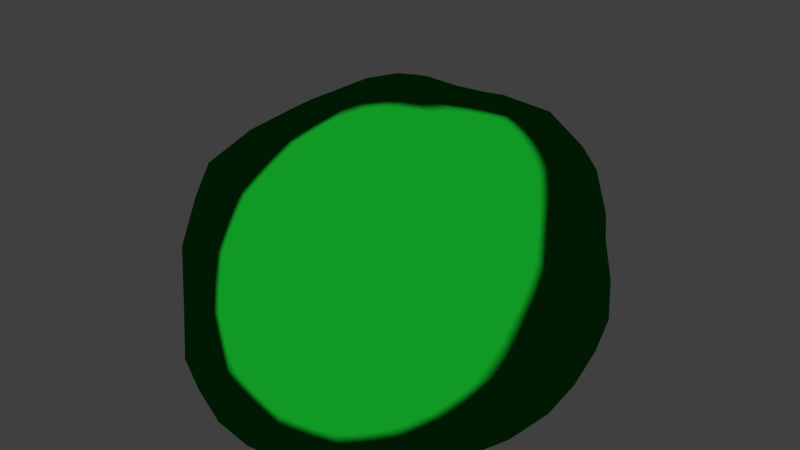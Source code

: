 # Source: dh-busch.blend  (saved by Blender 2.76.0; exported with 4.5.12 LTS)
import bpy
from mathutils import Matrix  # noqa: F401  (used for matrix-valued properties, if any)

bpy.ops.wm.read_factory_settings(use_empty=True)
scene = bpy.context.scene
scene.name = 'Scene'

# ---- collections
col_collection_1 = bpy.data.collections.new('Collection 1'); scene.collection.children.link(col_collection_1)

# ---- materials (node trees are filled in below, after node groups)
mat_buschmaterial = bpy.data.materials.new('Buschmaterial')
mat_buschmaterial.alpha_threshold = 0.0
mat_buschmaterial.roughness = 0.5

# ---- material node trees
mat_buschmaterial.use_nodes = True; mat_buschmaterial.node_tree.nodes.clear()
_N = mat_buschmaterial.node_tree.nodes; _L = mat_buschmaterial.node_tree.links
n0 = _N.new('ShaderNodeOutputMaterial'); n0.name = 'Material Output'; n0.location = (300, 300)
n1 = _N.new('ShaderNodeBsdfToon'); n1.name = 'Toon BSDF'; n1.location = (100, 300)
n1.inputs[0].default_value = (0.003303, 0.1902, 0.01124, 1.0)
_L.new(n1.outputs[0], n0.inputs[0])
n0.is_active_output = True

# ---- world
world_world = bpy.data.worlds.new('World'); scene.world = world_world
world_world.color = (0.05088, 0.05088, 0.05088)
world_world.use_sun_shadow = False
world_world.sun_shadow_jitter_overblur = 0.0
world_world.cycles.sampling_method = 'MANUAL'
world_world.cycles.sample_map_resolution = 256

# ---- meshes
me_sphere_004 = bpy.data.meshes.new('Sphere.004')
me_sphere_004.from_pydata([(-0.2718, 0.03673, 1.218), (-0.4855, 0.0256, 1.113), (-0.6667, 0.02801, 0.991), (-0.8245, 0.0246, 0.8098), (-0.9042, 0.009112, 0.5916), (-0.9483, 0.001381, 0.3907), (-0.9697, 3.301e-05, 0.1956), (-0.9028, 1.066e-05, 1.754e-06), (-0.2613, 0.08357, 1.218), (-0.4753, 0.1146, 1.124), (-0.6652, 0.1571, 1.002), (-0.8089, 0.2092, 0.8071), (-0.8786, 0.2357, 0.5906), (-0.9069, 0.2433, 0.3873), (-0.9343, 0.2503, 0.1951), (-0.872, 0.2337, 1.746e-06), (-0.2333, 0.1382, 1.22), (-0.4313, 0.2236, 1.144), (-0.6244, 0.3181, 1.031), (-0.7583, 0.4131, 0.8229), (-0.8037, 0.459, 0.5939), (-0.8145, 0.4701, 0.3875), (-0.8376, 0.4836, 0.1951), (-0.7818, 0.4514, 1.746e-06), (-0.1861, 0.1951, 1.222), (-0.3438, 0.3363, 1.153), (-0.5062, 0.4858, 1.039), (-0.6293, 0.6191, 0.8337), (-0.6682, 0.6675, 0.5975), (-0.6683, 0.6684, 0.3885), (-0.684, 0.684, 0.1952), (-0.6384, 0.6384, 1.746e-06), (-0.1245, 0.2406, 1.218), (-0.2276, 0.4181, 1.138), (-0.337, 0.6047, 1.022), (-0.4242, 0.7649, 0.8268), (-0.4656, 0.8218, 0.5976), (-0.4738, 0.8218, 0.3893), (-0.4836, 0.8377, 0.1951), (-0.4514, 0.7819, 1.746e-06), (-0.06078, 0.2648, 1.211), (-0.1092, 0.457, 1.114), (-0.1581, 0.6593, 0.9935), (-0.1983, 0.8299, 0.8108), (-0.2296, 0.8942, 0.5926), (-0.2447, 0.9165, 0.3898), (-0.2504, 0.9347, 0.1952), (-0.2336, 0.872, 1.746e-06), (-0.0007703, 0.2696, 1.206), (0.004785, 0.4681, 1.107), (0.00904, 0.6814, 0.9911), (0.01351, 0.8483, 0.8053), (0.007017, 0.9212, 0.5928), (0.0005764, 0.9436, 0.3883), (4.217e-05, 0.9672, 0.1951), (2.232e-05, 0.9028, 1.746e-06), (0.05781, 0.2591, 1.207), (0.1162, 0.4582, 1.121), (0.1739, 0.6794, 1.012), (0.2242, 0.8409, 0.8169), (0.2458, 0.9071, 0.5959), (0.2452, 0.914, 0.3881), (0.2504, 0.9344, 0.1952), (0.2337, 0.872, 1.746e-06), (0.1177, 0.2313, 1.212), (0.2313, 0.4202, 1.148), (0.3526, 0.6256, 1.032), (0.4507, 0.7793, 0.8335), (0.4848, 0.8344, 0.6004), (0.4783, 0.8281, 0.3898), (0.4841, 0.8385, 0.1953), (0.4514, 0.7819, 1.736e-06), (0.1754, 0.1853, 1.22), (0.3462, 0.3429, 1.171), (0.5231, 0.5062, 1.038), (0.6425, 0.6204, 0.8263), (0.6835, 0.6722, 0.6007), (0.6897, 0.6885, 0.3947), (0.6932, 0.6934, 0.1968), (0.6392, 0.6392, 8.207e-05), (0.2208, 0.1267, 1.228), (0.4401, 0.2358, 1.191), (0.6503, 0.3467, 1.036), (0.7645, 0.4206, 0.8128), (0.8237, 0.4656, 0.603), (0.8554, 0.4917, 0.4001), (0.8625, 0.4978, 0.1989), (0.7843, 0.4528, 0.0001561), (0.249, 0.06359, 1.232), (0.4955, 0.1148, 1.197), (0.7146, 0.1792, 1.033), (0.8293, 0.2194, 0.8094), (0.9051, 0.2413, 0.606), (0.9536, 0.2547, 0.4013), (0.9571, 0.2561, 0.1981), (0.8737, 0.2341, 0.0001052), (0.2605, 0.005228, 1.232), (0.5073, -0.002806, 1.191), (0.7245, 0.01679, 1.045), (0.8637, 0.02076, 0.8328), (0.9408, 0.009127, 0.6102), (0.982, 0.001807, 0.3995), (0.9787, -1.993e-05, 0.1965), (0.903, 8.816e-06, 1.251e-05), (0.2583, -0.04604, 1.232), (0.4886, -0.1183, 1.186), (0.6949, -0.1609, 1.07), (0.8548, -0.2053, 0.8713), (0.9278, -0.2392, 0.6237), (0.9444, -0.2514, 0.3987), (0.9396, -0.2517, 0.1959), (0.8721, -0.2337, 1.838e-06), (0.2435, -0.09438, 1.234), (0.4464, -0.2361, 1.181), (0.6188, -0.3512, 1.071), (0.7652, -0.4472, 0.8807), (0.8293, -0.4825, 0.625), (0.847, -0.4894, 0.4001), (0.8442, -0.4874, 0.1963), (0.7819, -0.4514, 1.91e-06), (0.2135, -0.1409, 1.239), (0.3809, -0.3446, 1.175), (0.5017, -0.5129, 1.039), (0.5994, -0.6364, 0.8473), (0.6545, -0.6717, 0.6109), (0.6805, -0.6829, 0.396), (0.6872, -0.6873, 0.1959), (0.6384, -0.6384, 1.875e-06), (0.1648, -0.1821, 1.245), (0.289, -0.4322, 1.171), (0.3655, -0.6259, 1.008), (0.4123, -0.7437, 0.8037), (0.446, -0.7868, 0.5883), (0.4711, -0.818, 0.3889), (0.4842, -0.8387, 0.1953), (0.4514, -0.7818, 1.746e-06), (0.09499, -0.2116, 1.249), (0.1618, -0.4928, 1.173), (0.2043, -0.7031, 1.002), (0.2258, -0.8191, 0.7963), (0.2361, -0.874, 0.5886), (0.246, -0.9174, 0.3909), (0.251, -0.9367, 0.1956), (0.2337, -0.872, 2.582e-06), (0.0112, -0.2226, 1.251), (0.004825, -0.5138, 1.171), (0.002282, -0.7385, 1.005), (0.00422, -0.8708, 0.8098), (0.0029, -0.9411, 0.6057), (0.0004798, -0.9675, 0.3961), (4.139e-05, -0.9728, 0.1961), (2.229e-05, -0.9029, 7.524e-06), (-0.07145, -0.2119, 1.25), (-0.1455, -0.4845, 1.152), (-0.1971, -0.6994, 0.9914), (-0.2238, -0.8301, 0.8007), (-0.2457, -0.9109, 0.6036), (-0.253, -0.9412, 0.3972), (-0.2521, -0.9409, 0.1962), (-0.2337, -0.8722, 1.505e-05), (-0.1428, -0.1814, 1.247), (-0.2665, -0.4203, 1.137), (-0.3529, -0.6176, 0.9865), (-0.4078, -0.7458, 0.7984), (-0.455, -0.8055, 0.5929), (-0.4768, -0.8278, 0.3907), (-0.4846, -0.8394, 0.1954), (-0.4514, -0.7818, 1.762e-06), (-0.2006, -0.1333, 1.241), (-0.3633, -0.3275, 1.137), (-0.4867, -0.4992, 1.014), (-0.5921, -0.6374, 0.8456), (-0.66, -0.6827, 0.6126), (-0.6803, -0.683, 0.3948), (-0.6861, -0.6861, 0.1957), (-0.6384, -0.6384, 1.746e-06), (0.003138, 0.04244, 1.253), (-0.2428, -0.07267, 1.233), (-0.4366, -0.2045, 1.138), (-0.599, -0.3221, 1.037), (-0.7615, -0.4384, 0.8839), (-0.848, -0.4919, 0.6329), (-0.8526, -0.4923, 0.4), (-0.8424, -0.4864, 0.1959), (-0.7818, -0.4514, 1.756e-06), (-0.2662, -0.01259, 1.223), (-0.4761, -0.075, 1.125), (-0.6575, -0.1241, 1.02), (-0.8318, -0.1855, 0.8552), (-0.9153, -0.2316, 0.6171), (-0.9347, -0.2481, 0.3957), (-0.9388, -0.2515, 0.1958), (-0.872, -0.2337, 4.73e-06)], [], [(7, 6, 14, 15), (5, 4, 12, 13), (3, 2, 10, 11), (1, 0, 8, 9), (6, 5, 13, 14), (4, 3, 11, 12), (2, 1, 9, 10), (12, 11, 19, 20), (10, 9, 17, 18), (15, 14, 22, 23), (13, 12, 20, 21), (11, 10, 18, 19), (9, 8, 16, 17), (14, 13, 21, 22), (20, 19, 27, 28), (18, 17, 25, 26), (23, 22, 30, 31), (21, 20, 28, 29), (19, 18, 26, 27), (17, 16, 24, 25), (22, 21, 29, 30), (28, 27, 35, 36), (26, 25, 33, 34), (31, 30, 38, 39), (29, 28, 36, 37), (27, 26, 34, 35), (25, 24, 32, 33), (30, 29, 37, 38), (36, 35, 43, 44), (34, 33, 41, 42), (39, 38, 46, 47), (37, 36, 44, 45), (35, 34, 42, 43), (33, 32, 40, 41), (38, 37, 45, 46), (44, 43, 51, 52), (42, 41, 49, 50), (47, 46, 54, 55), (45, 44, 52, 53), (43, 42, 50, 51), (41, 40, 48, 49), (46, 45, 53, 54), (52, 51, 59, 60), (50, 49, 57, 58), (55, 54, 62, 63), (53, 52, 60, 61), (51, 50, 58, 59), (49, 48, 56, 57), (54, 53, 61, 62), (60, 59, 67, 68), (58, 57, 65, 66), (63, 62, 70, 71), (61, 60, 68, 69), (59, 58, 66, 67), (57, 56, 64, 65), (62, 61, 69, 70), (68, 67, 75, 76), (66, 65, 73, 74), (71, 70, 78, 79), (69, 68, 76, 77), (67, 66, 74, 75), (65, 64, 72, 73), (70, 69, 77, 78), (76, 75, 83, 84), (74, 73, 81, 82), (79, 78, 86, 87), (77, 76, 84, 85), (75, 74, 82, 83), (73, 72, 80, 81), (78, 77, 85, 86), (84, 83, 91, 92), (82, 81, 89, 90), (87, 86, 94, 95), (85, 84, 92, 93), (83, 82, 90, 91), (81, 80, 88, 89), (86, 85, 93, 94), (92, 91, 99, 100), (90, 89, 97, 98), (95, 94, 102, 103), (93, 92, 100, 101), (91, 90, 98, 99), (89, 88, 96, 97), (94, 93, 101, 102), (100, 99, 107, 108), (98, 97, 105, 106), (103, 102, 110, 111), (101, 100, 108, 109), (99, 98, 106, 107), (97, 96, 104, 105), (102, 101, 109, 110), (108, 107, 115, 116), (106, 105, 113, 114), (111, 110, 118, 119), (109, 108, 116, 117), (107, 106, 114, 115), (105, 104, 112, 113), (110, 109, 117, 118), (116, 115, 123, 124), (114, 113, 121, 122), (119, 118, 126, 127), (117, 116, 124, 125), (115, 114, 122, 123), (113, 112, 120, 121), (118, 117, 125, 126), (124, 123, 131, 132), (122, 121, 129, 130), (127, 126, 134, 135), (125, 124, 132, 133), (123, 122, 130, 131), (121, 120, 128, 129), (126, 125, 133, 134), (132, 131, 139, 140), (130, 129, 137, 138), (135, 134, 142, 143), (133, 132, 140, 141), (131, 130, 138, 139), (129, 128, 136, 137), (134, 133, 141, 142), (140, 139, 147, 148), (138, 137, 145, 146), (143, 142, 150, 151), (141, 140, 148, 149), (139, 138, 146, 147), (137, 136, 144, 145), (142, 141, 149, 150), (148, 147, 155, 156), (146, 145, 153, 154), (151, 150, 158, 159), (149, 148, 156, 157), (147, 146, 154, 155), (145, 144, 152, 153), (150, 149, 157, 158), (156, 155, 163, 164), (154, 153, 161, 162), (159, 158, 166, 167), (157, 156, 164, 165), (155, 154, 162, 163), (153, 152, 160, 161), (158, 157, 165, 166), (164, 163, 171, 172), (162, 161, 169, 170), (167, 166, 174, 175), (165, 164, 172, 173), (163, 162, 170, 171), (161, 160, 168, 169), (166, 165, 173, 174), (172, 171, 180, 181), (170, 169, 178, 179), (175, 174, 183, 184), (173, 172, 181, 182), (171, 170, 179, 180), (169, 168, 177, 178), (174, 173, 182, 183), (181, 180, 188, 189), (179, 178, 186, 187), (184, 183, 191, 192), (182, 181, 189, 190), (180, 179, 187, 188), (178, 177, 185, 186), (183, 182, 190, 191), (0, 176, 8), (8, 176, 16), (16, 176, 24), (24, 176, 32), (32, 176, 40), (40, 176, 48), (48, 176, 56), (56, 176, 64), (64, 176, 72), (72, 176, 80), (80, 176, 88), (88, 176, 96), (96, 176, 104), (104, 176, 112), (112, 176, 120), (120, 176, 128), (128, 176, 136), (136, 176, 144), (144, 176, 152), (152, 176, 160), (160, 176, 168), (168, 176, 177), (177, 176, 185), (189, 188, 3, 4), (187, 186, 1, 2), (185, 176, 0), (192, 191, 6, 7), (190, 189, 4, 5), (188, 187, 2, 3), (186, 185, 0, 1), (191, 190, 5, 6)])
me_sphere_004.polygons.foreach_set('use_smooth', [True] * 192)
me_sphere_004.materials.append(mat_buschmaterial)
me_sphere_004.use_remesh_preserve_volume = False
me_sphere_004.use_remesh_preserve_attributes = False
me_sphere_004.use_mirror_vertex_groups = False
me_sphere_004.update()

# ---- objects
ob_sphere = bpy.data.objects.new('Sphere', me_sphere_004)

# ---- transforms, parenting, visibility, modifiers, constraints
ob_sphere.location = (0.0, 0.0, 0.0)
ob_sphere.scale = (1.0, 1.174, 1.112)
ob_sphere.lineart.crease_threshold = 0.0

# ---- collection membership
col_collection_1.objects.link(ob_sphere)

# ---- scene / render settings (as saved in the file)
scene.frame_start = 1; scene.frame_end = 250; scene.frame_set(1)
scene.render.engine = 'CYCLES'
scene.render.resolution_percentage = 50
scene.render.dither_intensity = 0.0
scene.cycles.use_denoising = False
scene.cycles.samples = 10
scene.cycles.sampling_pattern = 'TABULATED_SOBOL'
scene.cycles.light_sampling_threshold = 0.0
scene.cycles.use_adaptive_sampling = False
scene.cycles.use_light_tree = False
scene.cycles.blur_glossy = 0.0
scene.cycles.pixel_filter_type = 'GAUSSIAN'
scene.cycles.sample_clamp_indirect = 0.0
scene.view_settings.view_transform = 'Standard'
bpy.context.view_layer.update()

# ---- added for rendering (the .blend has no active camera and no usable light): camera, sun
cam_auto = bpy.data.cameras.new('AutoCamera')
cam_auto.lens = 50.0
cam_auto.sensor_width = 36.0
cam_auto.clip_end = 1000.0
ob_auto_camera = bpy.data.objects.new('AutoCamera', cam_auto)
scene.collection.objects.link(ob_auto_camera)
ob_auto_camera.location = (3.06621, -3.67535, 3.14499)
ob_auto_camera.rotation_euler = (1.09748, -7.21219e-08, 0.694738)
scene.camera = ob_auto_camera
light_auto_sun = bpy.data.lights.new('AutoSun', 'SUN')
light_auto_sun.energy = 3.0
light_auto_sun.angle = 0.0523599
ob_auto_sun = bpy.data.objects.new('AutoSun', light_auto_sun)
scene.collection.objects.link(ob_auto_sun)
ob_auto_sun.rotation_euler = (0.872665, 0.174533, 0.523599)
bpy.context.view_layer.update()
